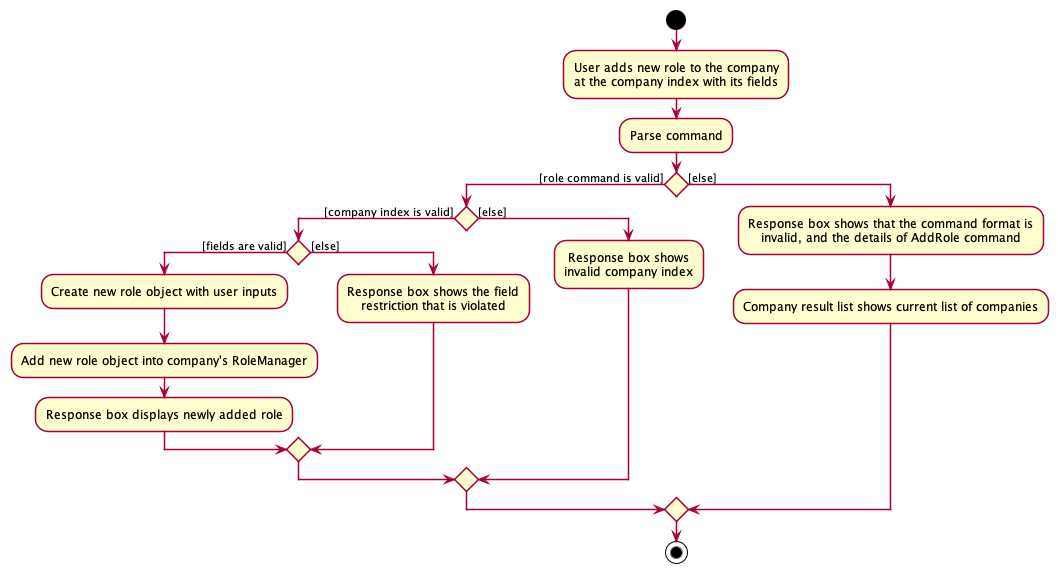

The diagram above was rendered by PlantUML. Its source (embedded in the PNG):
@startuml
!include style.puml

start
:User adds new role to the company
at the company index with its fields;
:Parse command;

if () then ([role command is valid])
    if () then ([company index is valid])
        if () then ([fields are valid])
            :Create new role object with user inputs;
            :Add new role object into company's RoleManager;
            :Response box displays newly added role;
        else ([else])
            :Response box shows the field
            restriction that is violated;
        endif
    else ([else])
        :Response box shows
        invalid company index;
    endif
else ([else])
    :Response box shows that the command format is
    invalid, and the details of AddRole command;
    :Company result list shows current list of companies;
endif
stop
@enduml